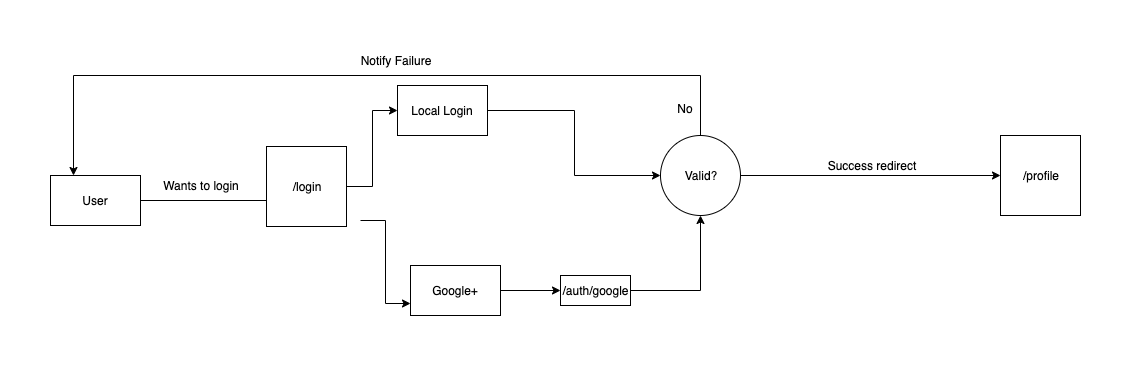

The diagram above was exported from draw.io. Its source (the exported page's mxGraphModel, read from the mxfile embedded in the PNG):
<mxGraphModel dx="832" dy="528" grid="1" gridSize="10" guides="1" tooltips="1" connect="1" arrows="1" fold="1" page="1" pageScale="1" pageWidth="850" pageHeight="1100" math="0" shadow="0">
  <root>
    <mxCell id="0" />
    <mxCell id="1" parent="0" />
    <mxCell id="x12kJgL70mFyuO0IOl-6-7" style="edgeStyle=orthogonalEdgeStyle;rounded=0;orthogonalLoop=1;jettySize=auto;html=1;exitX=1;exitY=0.5;exitDx=0;exitDy=0;entryX=0;entryY=0.5;entryDx=0;entryDy=0;" edge="1" parent="1" source="x12kJgL70mFyuO0IOl-6-1" target="x12kJgL70mFyuO0IOl-6-3">
      <mxGeometry relative="1" as="geometry" />
    </mxCell>
    <mxCell id="x12kJgL70mFyuO0IOl-6-1" value="User" style="rounded=0;whiteSpace=wrap;html=1;" vertex="1" parent="1">
      <mxGeometry x="80" y="200" width="90" height="50" as="geometry" />
    </mxCell>
    <mxCell id="x12kJgL70mFyuO0IOl-6-8" style="edgeStyle=orthogonalEdgeStyle;rounded=0;orthogonalLoop=1;jettySize=auto;html=1;exitX=1;exitY=0.5;exitDx=0;exitDy=0;entryX=0;entryY=0.5;entryDx=0;entryDy=0;" edge="1" parent="1" source="x12kJgL70mFyuO0IOl-6-3" target="x12kJgL70mFyuO0IOl-6-5">
      <mxGeometry relative="1" as="geometry" />
    </mxCell>
    <mxCell id="x12kJgL70mFyuO0IOl-6-9" style="edgeStyle=orthogonalEdgeStyle;rounded=0;orthogonalLoop=1;jettySize=auto;html=1;exitX=1;exitY=0.75;exitDx=0;exitDy=0;entryX=0;entryY=0.75;entryDx=0;entryDy=0;" edge="1" parent="1" source="x12kJgL70mFyuO0IOl-6-3" target="x12kJgL70mFyuO0IOl-6-6">
      <mxGeometry relative="1" as="geometry" />
    </mxCell>
    <mxCell id="x12kJgL70mFyuO0IOl-6-3" value="/login" style="whiteSpace=wrap;html=1;aspect=fixed;" vertex="1" parent="1">
      <mxGeometry x="310" y="185" width="80" height="80" as="geometry" />
    </mxCell>
    <mxCell id="x12kJgL70mFyuO0IOl-6-29" style="edgeStyle=orthogonalEdgeStyle;rounded=0;orthogonalLoop=1;jettySize=auto;html=1;exitX=1;exitY=0.5;exitDx=0;exitDy=0;entryX=0;entryY=0.5;entryDx=0;entryDy=0;" edge="1" parent="1" source="x12kJgL70mFyuO0IOl-6-5" target="x12kJgL70mFyuO0IOl-6-13">
      <mxGeometry relative="1" as="geometry" />
    </mxCell>
    <mxCell id="x12kJgL70mFyuO0IOl-6-5" value="Local Login" style="rounded=0;whiteSpace=wrap;html=1;" vertex="1" parent="1">
      <mxGeometry x="441" y="124" width="90" height="50" as="geometry" />
    </mxCell>
    <mxCell id="x12kJgL70mFyuO0IOl-6-15" style="edgeStyle=orthogonalEdgeStyle;rounded=0;orthogonalLoop=1;jettySize=auto;html=1;exitX=1;exitY=0.5;exitDx=0;exitDy=0;entryX=0;entryY=0.5;entryDx=0;entryDy=0;" edge="1" parent="1" source="x12kJgL70mFyuO0IOl-6-6" target="x12kJgL70mFyuO0IOl-6-11">
      <mxGeometry relative="1" as="geometry" />
    </mxCell>
    <mxCell id="x12kJgL70mFyuO0IOl-6-6" value="Google+" style="rounded=0;whiteSpace=wrap;html=1;" vertex="1" parent="1">
      <mxGeometry x="440" y="290" width="90" height="50" as="geometry" />
    </mxCell>
    <mxCell id="x12kJgL70mFyuO0IOl-6-10" value="Wants to login" style="text;html=1;strokeColor=none;fillColor=none;align=center;verticalAlign=middle;whiteSpace=wrap;rounded=0;" vertex="1" parent="1">
      <mxGeometry x="190" y="214" width="110" height="20" as="geometry" />
    </mxCell>
    <mxCell id="x12kJgL70mFyuO0IOl-6-16" style="edgeStyle=orthogonalEdgeStyle;rounded=0;orthogonalLoop=1;jettySize=auto;html=1;exitX=1;exitY=0.5;exitDx=0;exitDy=0;entryX=0.5;entryY=1;entryDx=0;entryDy=0;" edge="1" parent="1" source="x12kJgL70mFyuO0IOl-6-11" target="x12kJgL70mFyuO0IOl-6-13">
      <mxGeometry relative="1" as="geometry" />
    </mxCell>
    <mxCell id="x12kJgL70mFyuO0IOl-6-11" value="/auth/google" style="rounded=0;whiteSpace=wrap;html=1;" vertex="1" parent="1">
      <mxGeometry x="590" y="300" width="70" height="30" as="geometry" />
    </mxCell>
    <mxCell id="x12kJgL70mFyuO0IOl-6-20" style="edgeStyle=orthogonalEdgeStyle;rounded=0;orthogonalLoop=1;jettySize=auto;html=1;exitX=1;exitY=0.5;exitDx=0;exitDy=0;entryX=0;entryY=0.5;entryDx=0;entryDy=0;" edge="1" parent="1" source="x12kJgL70mFyuO0IOl-6-13" target="x12kJgL70mFyuO0IOl-6-19">
      <mxGeometry relative="1" as="geometry">
        <mxPoint x="950" y="200" as="targetPoint" />
      </mxGeometry>
    </mxCell>
    <mxCell id="x12kJgL70mFyuO0IOl-6-23" style="edgeStyle=orthogonalEdgeStyle;rounded=0;orthogonalLoop=1;jettySize=auto;html=1;exitX=0.5;exitY=0;exitDx=0;exitDy=0;entryX=0.25;entryY=0;entryDx=0;entryDy=0;" edge="1" parent="1" source="x12kJgL70mFyuO0IOl-6-13" target="x12kJgL70mFyuO0IOl-6-1">
      <mxGeometry relative="1" as="geometry">
        <Array as="points">
          <mxPoint x="730" y="100" />
          <mxPoint x="103" y="100" />
        </Array>
      </mxGeometry>
    </mxCell>
    <mxCell id="x12kJgL70mFyuO0IOl-6-13" value="Valid?" style="ellipse;whiteSpace=wrap;html=1;aspect=fixed;" vertex="1" parent="1">
      <mxGeometry x="690" y="160" width="80" height="80" as="geometry" />
    </mxCell>
    <mxCell id="x12kJgL70mFyuO0IOl-6-19" value="/profile" style="whiteSpace=wrap;html=1;aspect=fixed;" vertex="1" parent="1">
      <mxGeometry x="1030" y="160" width="80" height="80" as="geometry" />
    </mxCell>
    <mxCell id="x12kJgL70mFyuO0IOl-6-24" value="Notify Failure" style="text;html=1;strokeColor=none;fillColor=none;align=center;verticalAlign=middle;whiteSpace=wrap;rounded=0;" vertex="1" parent="1">
      <mxGeometry x="350" y="75" width="150" height="20" as="geometry" />
    </mxCell>
    <mxCell id="x12kJgL70mFyuO0IOl-6-25" value="No" style="text;html=1;strokeColor=none;fillColor=none;align=center;verticalAlign=middle;whiteSpace=wrap;rounded=0;" vertex="1" parent="1">
      <mxGeometry x="700" y="125" width="30" height="15" as="geometry" />
    </mxCell>
    <mxCell id="x12kJgL70mFyuO0IOl-6-28" value="Success redirect" style="text;html=1;strokeColor=none;fillColor=none;align=center;verticalAlign=middle;whiteSpace=wrap;rounded=0;" vertex="1" parent="1">
      <mxGeometry x="840" y="194" width="150" height="20" as="geometry" />
    </mxCell>
  </root>
</mxGraphModel>